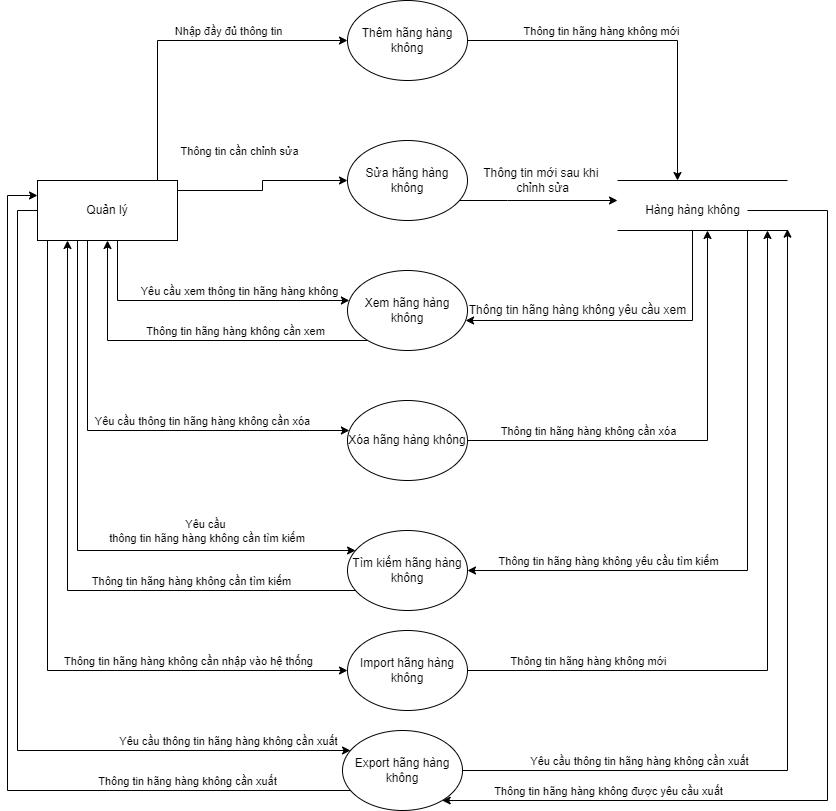

The diagram above was exported from draw.io. Its source (the exported page's mxGraphModel, read from the mxfile embedded in the PNG):
<mxGraphModel dx="1038" dy="539" grid="1" gridSize="10" guides="1" tooltips="1" connect="1" arrows="1" fold="1" page="1" pageScale="1" pageWidth="850" pageHeight="1100" math="0" shadow="0" extFonts="Permanent Marker^https://fonts.googleapis.com/css?family=Permanent+Marker">
  <root>
    <mxCell id="0" />
    <mxCell id="1" parent="0" />
    <mxCell id="yKXMgt0xld7QaB6GIp3J-10" style="edgeStyle=orthogonalEdgeStyle;rounded=0;orthogonalLoop=1;jettySize=auto;html=1;" parent="1" source="yKXMgt0xld7QaB6GIp3J-1" target="yKXMgt0xld7QaB6GIp3J-5" edge="1">
      <mxGeometry relative="1" as="geometry">
        <Array as="points">
          <mxPoint x="160" y="120" />
        </Array>
      </mxGeometry>
    </mxCell>
    <mxCell id="yKXMgt0xld7QaB6GIp3J-11" value="Nhập đầy đủ thông tin" style="edgeLabel;html=1;align=center;verticalAlign=middle;resizable=0;points=[];" parent="yKXMgt0xld7QaB6GIp3J-10" vertex="1" connectable="0">
      <mxGeometry x="0.1018" y="3" relative="1" as="geometry">
        <mxPoint x="28" y="-7" as="offset" />
      </mxGeometry>
    </mxCell>
    <mxCell id="yKXMgt0xld7QaB6GIp3J-14" style="edgeStyle=orthogonalEdgeStyle;rounded=0;orthogonalLoop=1;jettySize=auto;html=1;" parent="1" source="yKXMgt0xld7QaB6GIp3J-1" target="yKXMgt0xld7QaB6GIp3J-6" edge="1">
      <mxGeometry relative="1" as="geometry">
        <Array as="points">
          <mxPoint x="265" y="270" />
          <mxPoint x="265" y="260" />
        </Array>
      </mxGeometry>
    </mxCell>
    <mxCell id="yKXMgt0xld7QaB6GIp3J-16" value="Thông tin cần chỉnh sửa" style="edgeLabel;html=1;align=center;verticalAlign=middle;resizable=0;points=[];" parent="yKXMgt0xld7QaB6GIp3J-14" vertex="1" connectable="0">
      <mxGeometry x="-0.322" y="1" relative="1" as="geometry">
        <mxPoint y="-39" as="offset" />
      </mxGeometry>
    </mxCell>
    <mxCell id="yKXMgt0xld7QaB6GIp3J-19" style="edgeStyle=orthogonalEdgeStyle;rounded=0;orthogonalLoop=1;jettySize=auto;html=1;" parent="1" source="yKXMgt0xld7QaB6GIp3J-1" target="yKXMgt0xld7QaB6GIp3J-7" edge="1">
      <mxGeometry relative="1" as="geometry">
        <Array as="points">
          <mxPoint x="120" y="380" />
        </Array>
      </mxGeometry>
    </mxCell>
    <mxCell id="yKXMgt0xld7QaB6GIp3J-20" value="Yêu cầu xem thông tin hãng hàng không" style="edgeLabel;html=1;align=center;verticalAlign=middle;resizable=0;points=[];" parent="yKXMgt0xld7QaB6GIp3J-19" vertex="1" connectable="0">
      <mxGeometry x="-0.1356" y="2" relative="1" as="geometry">
        <mxPoint x="55" y="-8" as="offset" />
      </mxGeometry>
    </mxCell>
    <mxCell id="yKXMgt0xld7QaB6GIp3J-26" style="edgeStyle=orthogonalEdgeStyle;rounded=0;orthogonalLoop=1;jettySize=auto;html=1;" parent="1" source="yKXMgt0xld7QaB6GIp3J-1" target="yKXMgt0xld7QaB6GIp3J-8" edge="1">
      <mxGeometry relative="1" as="geometry">
        <Array as="points">
          <mxPoint x="90" y="510" />
        </Array>
      </mxGeometry>
    </mxCell>
    <mxCell id="yKXMgt0xld7QaB6GIp3J-27" value="Yêu cầu thông tin hãng hàng không cần xóa" style="edgeLabel;html=1;align=center;verticalAlign=middle;resizable=0;points=[];" parent="yKXMgt0xld7QaB6GIp3J-26" vertex="1" connectable="0">
      <mxGeometry x="0.2225" y="1" relative="1" as="geometry">
        <mxPoint x="28" y="-9" as="offset" />
      </mxGeometry>
    </mxCell>
    <mxCell id="yKXMgt0xld7QaB6GIp3J-30" style="edgeStyle=orthogonalEdgeStyle;rounded=0;orthogonalLoop=1;jettySize=auto;html=1;" parent="1" source="yKXMgt0xld7QaB6GIp3J-1" target="yKXMgt0xld7QaB6GIp3J-9" edge="1">
      <mxGeometry relative="1" as="geometry">
        <Array as="points">
          <mxPoint x="80" y="630" />
        </Array>
      </mxGeometry>
    </mxCell>
    <mxCell id="yKXMgt0xld7QaB6GIp3J-31" value="Yêu cầu&lt;br&gt;&amp;nbsp;thông tin hãng hàng không cần tìm kiếm" style="edgeLabel;html=1;align=center;verticalAlign=middle;resizable=0;points=[];" parent="yKXMgt0xld7QaB6GIp3J-30" vertex="1" connectable="0">
      <mxGeometry x="0.3426" y="4" relative="1" as="geometry">
        <mxPoint x="42" y="-16" as="offset" />
      </mxGeometry>
    </mxCell>
    <mxCell id="D81U-6asTykh2kCVwxbP-4" style="edgeStyle=orthogonalEdgeStyle;rounded=0;orthogonalLoop=1;jettySize=auto;html=1;" parent="1" source="yKXMgt0xld7QaB6GIp3J-1" target="D81U-6asTykh2kCVwxbP-2" edge="1">
      <mxGeometry relative="1" as="geometry">
        <Array as="points">
          <mxPoint x="50" y="750" />
        </Array>
      </mxGeometry>
    </mxCell>
    <mxCell id="D81U-6asTykh2kCVwxbP-5" value="Thông tin hãng hàng không cần nhập vào hệ thống" style="edgeLabel;html=1;align=center;verticalAlign=middle;resizable=0;points=[];" parent="D81U-6asTykh2kCVwxbP-4" vertex="1" connectable="0">
      <mxGeometry x="0.5085" y="-2" relative="1" as="geometry">
        <mxPoint x="19" y="-12" as="offset" />
      </mxGeometry>
    </mxCell>
    <mxCell id="D81U-6asTykh2kCVwxbP-8" style="edgeStyle=orthogonalEdgeStyle;rounded=0;orthogonalLoop=1;jettySize=auto;html=1;" parent="1" source="yKXMgt0xld7QaB6GIp3J-1" target="D81U-6asTykh2kCVwxbP-3" edge="1">
      <mxGeometry relative="1" as="geometry">
        <Array as="points">
          <mxPoint x="20" y="290" />
          <mxPoint x="20" y="830" />
        </Array>
      </mxGeometry>
    </mxCell>
    <mxCell id="D81U-6asTykh2kCVwxbP-9" value="Yêu cầu thông tin hãng hàng không cần xuất" style="edgeLabel;html=1;align=center;verticalAlign=middle;resizable=0;points=[];" parent="D81U-6asTykh2kCVwxbP-8" vertex="1" connectable="0">
      <mxGeometry x="0.7134" y="-1" relative="1" as="geometry">
        <mxPoint x="5" y="-11" as="offset" />
      </mxGeometry>
    </mxCell>
    <mxCell id="yKXMgt0xld7QaB6GIp3J-1" value="Quản lý" style="rounded=0;whiteSpace=wrap;html=1;" parent="1" vertex="1">
      <mxGeometry x="40" y="260" width="140" height="60" as="geometry" />
    </mxCell>
    <mxCell id="yKXMgt0xld7QaB6GIp3J-2" value="" style="endArrow=none;html=1;rounded=0;" parent="1" edge="1">
      <mxGeometry width="50" height="50" relative="1" as="geometry">
        <mxPoint x="620" y="260" as="sourcePoint" />
        <mxPoint x="790" y="260" as="targetPoint" />
      </mxGeometry>
    </mxCell>
    <mxCell id="yKXMgt0xld7QaB6GIp3J-3" value="" style="endArrow=none;html=1;rounded=0;" parent="1" edge="1">
      <mxGeometry width="50" height="50" relative="1" as="geometry">
        <mxPoint x="620" y="310" as="sourcePoint" />
        <mxPoint x="790" y="310" as="targetPoint" />
      </mxGeometry>
    </mxCell>
    <mxCell id="yKXMgt0xld7QaB6GIp3J-22" style="edgeStyle=orthogonalEdgeStyle;rounded=0;orthogonalLoop=1;jettySize=auto;html=1;" parent="1" target="yKXMgt0xld7QaB6GIp3J-7" edge="1">
      <mxGeometry relative="1" as="geometry">
        <mxPoint x="695" y="310" as="sourcePoint" />
        <Array as="points">
          <mxPoint x="695" y="400" />
        </Array>
      </mxGeometry>
    </mxCell>
    <mxCell id="yKXMgt0xld7QaB6GIp3J-32" style="edgeStyle=orthogonalEdgeStyle;rounded=0;orthogonalLoop=1;jettySize=auto;html=1;" parent="1" target="yKXMgt0xld7QaB6GIp3J-9" edge="1">
      <mxGeometry relative="1" as="geometry">
        <mxPoint x="750" y="310" as="sourcePoint" />
        <Array as="points">
          <mxPoint x="750" y="650" />
        </Array>
      </mxGeometry>
    </mxCell>
    <mxCell id="yKXMgt0xld7QaB6GIp3J-33" value="Thông tin hãng hàng không yêu cầu tìm kiếm" style="edgeLabel;html=1;align=center;verticalAlign=middle;resizable=0;points=[];" parent="yKXMgt0xld7QaB6GIp3J-32" vertex="1" connectable="0">
      <mxGeometry x="0.6296" y="1" relative="1" as="geometry">
        <mxPoint x="25" y="-11" as="offset" />
      </mxGeometry>
    </mxCell>
    <mxCell id="D81U-6asTykh2kCVwxbP-12" style="edgeStyle=orthogonalEdgeStyle;rounded=0;orthogonalLoop=1;jettySize=auto;html=1;" parent="1" source="yKXMgt0xld7QaB6GIp3J-4" target="D81U-6asTykh2kCVwxbP-3" edge="1">
      <mxGeometry relative="1" as="geometry">
        <Array as="points">
          <mxPoint x="830" y="290" />
          <mxPoint x="830" y="880" />
        </Array>
      </mxGeometry>
    </mxCell>
    <mxCell id="D81U-6asTykh2kCVwxbP-13" value="Thông tin hãng hàng không được yêu cầu xuất" style="edgeLabel;html=1;align=center;verticalAlign=middle;resizable=0;points=[];" parent="D81U-6asTykh2kCVwxbP-12" vertex="1" connectable="0">
      <mxGeometry x="0.7792" y="-1" relative="1" as="geometry">
        <mxPoint x="49" y="-9" as="offset" />
      </mxGeometry>
    </mxCell>
    <mxCell id="yKXMgt0xld7QaB6GIp3J-4" value="Hàng hàng không" style="text;html=1;align=center;verticalAlign=middle;resizable=0;points=[];autosize=1;strokeColor=none;fillColor=none;" parent="1" vertex="1">
      <mxGeometry x="640" y="280" width="110" height="20" as="geometry" />
    </mxCell>
    <mxCell id="yKXMgt0xld7QaB6GIp3J-12" style="edgeStyle=orthogonalEdgeStyle;rounded=0;orthogonalLoop=1;jettySize=auto;html=1;" parent="1" source="yKXMgt0xld7QaB6GIp3J-5" edge="1">
      <mxGeometry relative="1" as="geometry">
        <mxPoint x="680" y="260" as="targetPoint" />
      </mxGeometry>
    </mxCell>
    <mxCell id="yKXMgt0xld7QaB6GIp3J-13" value="Thông tin hãng hàng không mới" style="edgeLabel;html=1;align=center;verticalAlign=middle;resizable=0;points=[];" parent="yKXMgt0xld7QaB6GIp3J-12" vertex="1" connectable="0">
      <mxGeometry x="-0.2411" y="2" relative="1" as="geometry">
        <mxPoint y="-8" as="offset" />
      </mxGeometry>
    </mxCell>
    <mxCell id="yKXMgt0xld7QaB6GIp3J-5" value="Thêm hãng hàng không" style="ellipse;whiteSpace=wrap;html=1;" parent="1" vertex="1">
      <mxGeometry x="350" y="80" width="120" height="80" as="geometry" />
    </mxCell>
    <mxCell id="yKXMgt0xld7QaB6GIp3J-15" style="edgeStyle=orthogonalEdgeStyle;rounded=0;orthogonalLoop=1;jettySize=auto;html=1;" parent="1" source="yKXMgt0xld7QaB6GIp3J-6" edge="1">
      <mxGeometry relative="1" as="geometry">
        <mxPoint x="620" y="280" as="targetPoint" />
        <Array as="points">
          <mxPoint x="510" y="280" />
          <mxPoint x="510" y="280" />
        </Array>
      </mxGeometry>
    </mxCell>
    <mxCell id="yKXMgt0xld7QaB6GIp3J-6" value="Sửa hãng hàng không" style="ellipse;whiteSpace=wrap;html=1;" parent="1" vertex="1">
      <mxGeometry x="350" y="220" width="120" height="80" as="geometry" />
    </mxCell>
    <mxCell id="yKXMgt0xld7QaB6GIp3J-24" style="edgeStyle=orthogonalEdgeStyle;rounded=0;orthogonalLoop=1;jettySize=auto;html=1;" parent="1" source="yKXMgt0xld7QaB6GIp3J-7" edge="1">
      <mxGeometry relative="1" as="geometry">
        <mxPoint x="110" y="320" as="targetPoint" />
        <Array as="points">
          <mxPoint x="110" y="420" />
          <mxPoint x="110" y="320" />
        </Array>
      </mxGeometry>
    </mxCell>
    <mxCell id="yKXMgt0xld7QaB6GIp3J-25" value="Thông tin hãng hàng không cần xem" style="edgeLabel;html=1;align=center;verticalAlign=middle;resizable=0;points=[];" parent="yKXMgt0xld7QaB6GIp3J-24" vertex="1" connectable="0">
      <mxGeometry x="-0.3294" relative="1" as="geometry">
        <mxPoint x="-12" y="-10" as="offset" />
      </mxGeometry>
    </mxCell>
    <mxCell id="yKXMgt0xld7QaB6GIp3J-7" value="Xem hãng hàng không" style="ellipse;whiteSpace=wrap;html=1;" parent="1" vertex="1">
      <mxGeometry x="350" y="350" width="120" height="80" as="geometry" />
    </mxCell>
    <mxCell id="yKXMgt0xld7QaB6GIp3J-28" style="edgeStyle=orthogonalEdgeStyle;rounded=0;orthogonalLoop=1;jettySize=auto;html=1;" parent="1" source="yKXMgt0xld7QaB6GIp3J-8" edge="1">
      <mxGeometry relative="1" as="geometry">
        <mxPoint x="710" y="310" as="targetPoint" />
      </mxGeometry>
    </mxCell>
    <mxCell id="yKXMgt0xld7QaB6GIp3J-29" value="Thông tin hãng hàng không cần xóa" style="edgeLabel;html=1;align=center;verticalAlign=middle;resizable=0;points=[];" parent="yKXMgt0xld7QaB6GIp3J-28" vertex="1" connectable="0">
      <mxGeometry x="-0.6415" y="1" relative="1" as="geometry">
        <mxPoint x="39" y="-9" as="offset" />
      </mxGeometry>
    </mxCell>
    <mxCell id="yKXMgt0xld7QaB6GIp3J-8" value="Xóa hãng hàng không" style="ellipse;whiteSpace=wrap;html=1;" parent="1" vertex="1">
      <mxGeometry x="350" y="480" width="120" height="80" as="geometry" />
    </mxCell>
    <mxCell id="yKXMgt0xld7QaB6GIp3J-34" style="edgeStyle=orthogonalEdgeStyle;rounded=0;orthogonalLoop=1;jettySize=auto;html=1;" parent="1" source="yKXMgt0xld7QaB6GIp3J-9" edge="1">
      <mxGeometry relative="1" as="geometry">
        <Array as="points">
          <mxPoint x="70" y="670" />
          <mxPoint x="70" y="320" />
        </Array>
        <mxPoint x="70" y="320" as="targetPoint" />
      </mxGeometry>
    </mxCell>
    <mxCell id="yKXMgt0xld7QaB6GIp3J-35" value="Thông tin hãng hàng không cần tìm kiếm" style="edgeLabel;html=1;align=center;verticalAlign=middle;resizable=0;points=[];" parent="yKXMgt0xld7QaB6GIp3J-34" vertex="1" connectable="0">
      <mxGeometry x="-0.4815" y="-3" relative="1" as="geometry">
        <mxPoint y="-7" as="offset" />
      </mxGeometry>
    </mxCell>
    <mxCell id="yKXMgt0xld7QaB6GIp3J-9" value="Tìm kiếm hãng hàng không" style="ellipse;whiteSpace=wrap;html=1;" parent="1" vertex="1">
      <mxGeometry x="350" y="610" width="120" height="80" as="geometry" />
    </mxCell>
    <mxCell id="yKXMgt0xld7QaB6GIp3J-17" value="Thông tin mới sau khi &lt;br&gt;chỉnh sửa" style="text;html=1;align=center;verticalAlign=middle;resizable=0;points=[];autosize=1;strokeColor=none;fillColor=none;" parent="1" vertex="1">
      <mxGeometry x="480" y="245" width="130" height="30" as="geometry" />
    </mxCell>
    <mxCell id="yKXMgt0xld7QaB6GIp3J-23" value="Thông tin hãng hàng không yêu cầu xem" style="text;html=1;align=center;verticalAlign=middle;resizable=0;points=[];autosize=1;strokeColor=none;fillColor=none;" parent="1" vertex="1">
      <mxGeometry x="465" y="380" width="230" height="20" as="geometry" />
    </mxCell>
    <mxCell id="D81U-6asTykh2kCVwxbP-6" style="edgeStyle=orthogonalEdgeStyle;rounded=0;orthogonalLoop=1;jettySize=auto;html=1;" parent="1" source="D81U-6asTykh2kCVwxbP-2" edge="1">
      <mxGeometry relative="1" as="geometry">
        <mxPoint x="770" y="310" as="targetPoint" />
      </mxGeometry>
    </mxCell>
    <mxCell id="D81U-6asTykh2kCVwxbP-7" value="Thông tin hãng hàng không mới" style="edgeLabel;html=1;align=center;verticalAlign=middle;resizable=0;points=[];" parent="D81U-6asTykh2kCVwxbP-6" vertex="1" connectable="0">
      <mxGeometry x="-0.747" y="1" relative="1" as="geometry">
        <mxPoint x="26" y="-9" as="offset" />
      </mxGeometry>
    </mxCell>
    <mxCell id="D81U-6asTykh2kCVwxbP-2" value="Import hãng hàng không" style="ellipse;whiteSpace=wrap;html=1;" parent="1" vertex="1">
      <mxGeometry x="350" y="710" width="120" height="80" as="geometry" />
    </mxCell>
    <mxCell id="D81U-6asTykh2kCVwxbP-10" style="edgeStyle=orthogonalEdgeStyle;rounded=0;orthogonalLoop=1;jettySize=auto;html=1;" parent="1" source="D81U-6asTykh2kCVwxbP-3" edge="1">
      <mxGeometry relative="1" as="geometry">
        <mxPoint x="790" y="308.66668701171875" as="targetPoint" />
      </mxGeometry>
    </mxCell>
    <mxCell id="D81U-6asTykh2kCVwxbP-11" value="Yêu cầu thông tin hãng hàng không cần xuất&lt;br&gt;" style="edgeLabel;html=1;align=center;verticalAlign=middle;resizable=0;points=[];" parent="D81U-6asTykh2kCVwxbP-10" vertex="1" connectable="0">
      <mxGeometry x="-0.5625" relative="1" as="geometry">
        <mxPoint x="-14" y="-10" as="offset" />
      </mxGeometry>
    </mxCell>
    <mxCell id="D81U-6asTykh2kCVwxbP-14" style="edgeStyle=orthogonalEdgeStyle;rounded=0;orthogonalLoop=1;jettySize=auto;html=1;entryX=0;entryY=0.25;entryDx=0;entryDy=0;" parent="1" source="D81U-6asTykh2kCVwxbP-3" target="yKXMgt0xld7QaB6GIp3J-1" edge="1">
      <mxGeometry relative="1" as="geometry">
        <Array as="points">
          <mxPoint x="10" y="870" />
          <mxPoint x="10" y="275" />
        </Array>
      </mxGeometry>
    </mxCell>
    <mxCell id="D81U-6asTykh2kCVwxbP-15" value="Thông tin hãng hàng không cần xuất" style="edgeLabel;html=1;align=center;verticalAlign=middle;resizable=0;points=[];" parent="D81U-6asTykh2kCVwxbP-14" vertex="1" connectable="0">
      <mxGeometry x="-0.6611" y="-1" relative="1" as="geometry">
        <mxPoint y="-9" as="offset" />
      </mxGeometry>
    </mxCell>
    <mxCell id="D81U-6asTykh2kCVwxbP-3" value="Export hãng hàng không" style="ellipse;whiteSpace=wrap;html=1;" parent="1" vertex="1">
      <mxGeometry x="345" y="810" width="120" height="80" as="geometry" />
    </mxCell>
  </root>
</mxGraphModel>